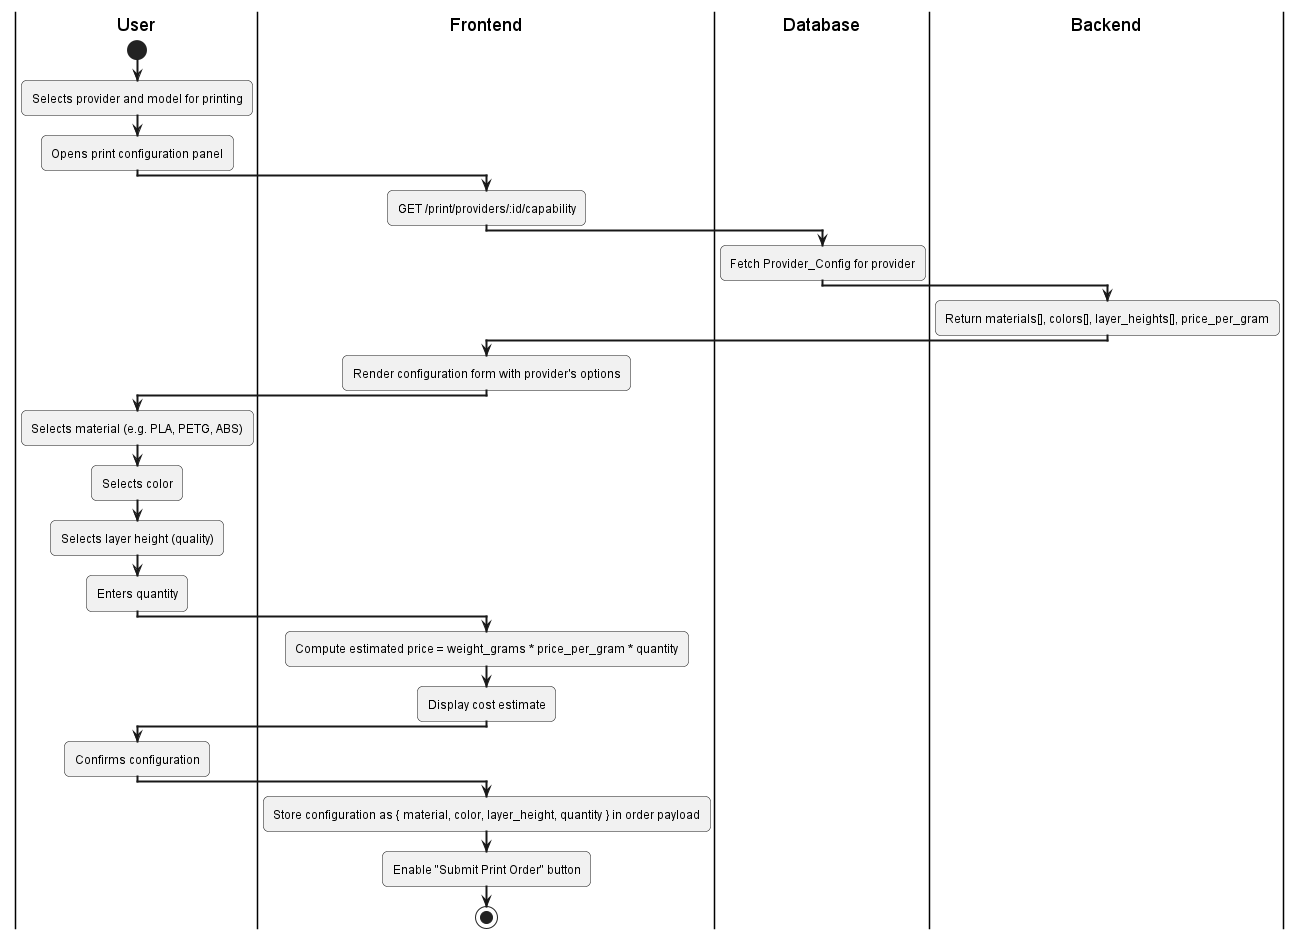

The diagram above was rendered by PlantUML. Its source (embedded in the PNG):
@startuml
skinparam activityArrowThickness 2
skinparam roundcorner 10

|User|
start
:Selects provider and model for printing;
:Opens print configuration panel;

|Frontend|
:GET /print/providers/:id/capability;

|Database|
:Fetch Provider_Config for provider;

|Backend|
:Return materials[], colors[], layer_heights[], price_per_gram;

|Frontend|
:Render configuration form with provider's options;

|User|
:Selects material (e.g. PLA, PETG, ABS);
:Selects color;
:Selects layer height (quality);
:Enters quantity;

|Frontend|
:Compute estimated price = weight_grams * price_per_gram * quantity;
:Display cost estimate;

|User|
:Confirms configuration;

|Frontend|
:Store configuration as { material, color, layer_height, quantity } in order payload;
:Enable "Submit Print Order" button;
stop
@enduml